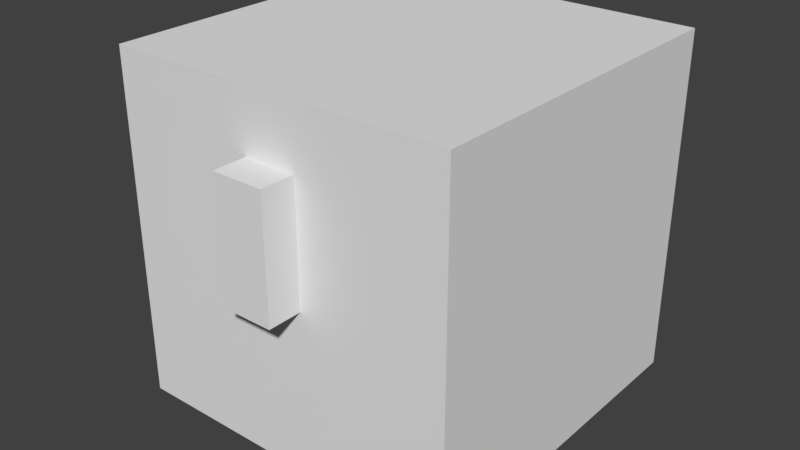 # Source: chest-wooden-rigged.blend  (saved by Blender 2.78.0; exported with 4.5.12 LTS)
import bpy
from mathutils import Matrix  # noqa: F401  (used for matrix-valued properties, if any)

bpy.ops.wm.read_factory_settings(use_empty=True)
scene = bpy.context.scene
scene.name = 'Scene'

# ---- collections
col_collection_1 = bpy.data.collections.new('Collection 1'); scene.collection.children.link(col_collection_1)

# ---- world
world_world = bpy.data.worlds.new('World'); scene.world = world_world
world_world.color = (0.05088, 0.05088, 0.05088)
world_world.use_sun_shadow = False
world_world.sun_shadow_jitter_overblur = 0.0
world_world.cycles.sampling_method = 'MANUAL'

# ---- meshes
me_cube_003 = bpy.data.meshes.new('Cube.003')
me_cube_003.from_pydata([(-1.0, -1.0, -1.0), (-1.0, -1.0, 1.0), (-1.0, 1.0, -1.0), (-1.0, 1.0, 1.0), (1.0, -1.0, -1.0), (1.0, -1.0, 1.0), (1.0, 1.0, -1.0), (1.0, 1.0, 1.0)], [], [(0, 1, 3, 2), (2, 3, 7, 6), (6, 7, 5, 4), (4, 5, 1, 0), (2, 6, 4, 0), (7, 3, 1, 5)])
_uv = me_cube_003.uv_layers.new(name='UVMap')
_uv.uv.foreach_set('vector', [0.01562, 1.0, 0.01562, 0.9219, 0.05469, 0.9219, 0.05469, 1.0, 0.01562, 1.0, 0.01562, 0.9219, 0.07812, 0.9219, 0.07812, 1.0, 0.05469, 0.9219, 0.05469, 1.0, 0.01562, 1.0, 0.01562, 0.9219, 0.07812, 0.9219, 0.07812, 1.0, 0.01562, 1.0, 0.01562, 0.9219, 0.01562, 0.9531, 0.07812, 0.9531, 0.07812, 1.0, 0.01562, 1.0, 0.07812, 1.0, 0.01562, 1.0, 0.01562, 0.9531, 0.07812, 0.9531])
me_cube_003.use_remesh_preserve_volume = False
me_cube_003.use_remesh_preserve_attributes = False
me_cube_003.use_mirror_vertex_groups = False
me_cube_003.update()
me_cube_002 = bpy.data.meshes.new('Cube.002')
me_cube_002.from_pydata([(-1.0, -1.0, -1.0), (-1.0, -1.0, 0.5), (-1.0, 1.0, -1.0), (-1.0, 1.0, 0.5), (1.0, -1.0, -1.0), (1.0, -1.0, 0.5), (1.0, 1.0, -1.0), (1.0, 1.0, 0.5)], [], [(0, 1, 3, 2), (2, 3, 7, 6), (6, 7, 5, 4), (4, 5, 1, 0), (2, 6, 4, 0), (7, 3, 1, 5)])
_uv = me_cube_002.uv_layers.new(name='UVMap')
_uv.uv.foreach_set('vector', [0.0, 0.7812, 0.0, 0.7031, 0.2188, 0.7031, 0.2188, 0.7812, 0.6562, 0.7812, 0.6562, 0.7031, 0.875, 0.7031, 0.875, 0.7812, 0.6562, 0.7031, 0.6562, 0.7812, 0.4375, 0.7812, 0.4375, 0.7031, 0.4375, 0.7031, 0.4375, 0.7812, 0.2188, 0.7812, 0.2188, 0.7031, 0.4375, 0.7812, 0.6562, 0.7812, 0.6562, 1.0, 0.4375, 1.0, 0.4297, 0.9922, 0.2266, 0.9922, 0.2266, 0.7891, 0.4297, 0.7891])
me_cube_002.use_remesh_preserve_volume = False
me_cube_002.use_remesh_preserve_attributes = False
me_cube_002.use_mirror_vertex_groups = False
me_cube_002.update()
me_cube_001 = bpy.data.meshes.new('Cube.001')
me_cube_001.from_pydata([(-1.0, -1.0, -1.0), (-1.0, -1.0, 0.4), (-1.0, 1.0, -1.0), (-1.0, 1.0, 0.4), (1.0, -1.0, -1.0), (1.0, -1.0, 0.4), (1.0, 1.0, -1.0), (1.0, 1.0, 0.4)], [], [(0, 1, 3, 2), (2, 3, 7, 6), (6, 7, 5, 4), (4, 5, 1, 0), (2, 6, 4, 0), (7, 3, 1, 5)])
_uv = me_cube_001.uv_layers.new(name='UVMap')
_uv.uv.foreach_set('vector', [0.0, 0.4844, 0.0, 0.3281, 0.2188, 0.3281, 0.2188, 0.4844, 0.6562, 0.4844, 0.6562, 0.3281, 0.875, 0.3281, 0.875, 0.4844, 0.6562, 0.3281, 0.6562, 0.4844, 0.4375, 0.4844, 0.4375, 0.3281, 0.4375, 0.3281, 0.4375, 0.4844, 0.2188, 0.4844, 0.2188, 0.3281, 0.4375, 0.4844, 0.6562, 0.4844, 0.6562, 0.7031, 0.4375, 0.7031, 0.4375, 0.7031, 0.2188, 0.7031, 0.2188, 0.4844, 0.4375, 0.4844])
me_cube_001.use_remesh_preserve_volume = False
me_cube_001.use_remesh_preserve_attributes = False
me_cube_001.use_mirror_vertex_groups = False
me_cube_001.update()
arm_armature_001 = bpy.data.armatures.new('Armature.001')  # bones are not reproduced

# ---- objects
ob_armature = bpy.data.objects.new('Armature', arm_armature_001)
ob_cube_002 = bpy.data.objects.new('Cube.002', me_cube_003)
ob_cube_001 = bpy.data.objects.new('Cube.001', me_cube_002)
ob_cube = bpy.data.objects.new('Cube', me_cube_001)

# ---- transforms, parenting, visibility, modifiers, constraints
ob_armature.location = (-0.5, 0.5, 0.7)
ob_armature.rotation_mode = 'QUATERNION'
ob_armature.rotation_quaternion = (0.7071, 0.0, 0.7071, 0.0)
ob_armature.show_in_front = True
ob_armature.lineart.crease_threshold = 0.0
ob_cube_002.parent = ob_armature
ob_cube_002.matrix_parent_inverse = Matrix(((7.55e-08, 0.0, -1.0, 0.7), (0.0, 1.0, -0.0, -0.5), (1.0, 0.0, 7.55e-08, 0.5), (0.0, 0.0, 0.0, 1.0)))
ob_cube_002.location = (0.0, -0.55, 0.65)
ob_cube_002.scale = (0.075, 0.05, 0.175)
ob_cube_002.lineart.crease_threshold = 0.0
ob_cube_001.parent = ob_armature
ob_cube_001.matrix_parent_inverse = Matrix(((7.55e-08, 0.0, -1.0, 0.7), (0.0, 1.0, -0.0, -0.5), (1.0, 0.0, 7.55e-08, 0.5), (0.0, 0.0, 0.0, 1.0)))
ob_cube_001.location = (0.0, 0.0, 0.9)
ob_cube_001.scale = (0.5, 0.5, 0.2)
ob_cube_001.lineart.crease_threshold = 0.0
ob_cube.location = (0.0, 0.0, 0.5)
ob_cube.scale = (0.5, 0.5, 0.5)
ob_cube.lineart.crease_threshold = 0.0

# ---- collection membership
col_collection_1.objects.link(ob_armature)
col_collection_1.objects.link(ob_cube_002)
col_collection_1.objects.link(ob_cube_001)
col_collection_1.objects.link(ob_cube)

# ---- scene / render settings (as saved in the file)
scene.frame_start = 1; scene.frame_end = 30; scene.frame_set(1)
scene.render.engine = 'BLENDER_EEVEE_NEXT'
scene.render.resolution_percentage = 50
scene.render.dither_intensity = 0.0
scene.cycles.use_denoising = False
scene.cycles.samples = 128
scene.cycles.sampling_pattern = 'TABULATED_SOBOL'
scene.cycles.light_sampling_threshold = 0.0
scene.cycles.use_adaptive_sampling = False
scene.cycles.use_light_tree = False
scene.cycles.blur_glossy = 0.0
scene.cycles.sample_clamp_indirect = 0.0
scene.view_settings.view_transform = 'Standard'
bpy.context.view_layer.update()

# ---- added for rendering (the .blend has no active camera and no usable light): camera, sun
cam_auto = bpy.data.cameras.new('AutoCamera')
cam_auto.lens = 50.0
cam_auto.sensor_width = 36.0
cam_auto.clip_end = 1000.0
ob_auto_camera = bpy.data.objects.new('AutoCamera', cam_auto)
scene.collection.objects.link(ob_auto_camera)
ob_auto_camera.location = (1.65768, -2.03921, 1.82614)
ob_auto_camera.rotation_euler = (1.09748, -7.21219e-08, 0.694738)
scene.camera = ob_auto_camera
light_auto_sun = bpy.data.lights.new('AutoSun', 'SUN')
light_auto_sun.energy = 3.0
light_auto_sun.angle = 0.0523599
ob_auto_sun = bpy.data.objects.new('AutoSun', light_auto_sun)
scene.collection.objects.link(ob_auto_sun)
ob_auto_sun.rotation_euler = (0.872665, 0.174533, 0.523599)
bpy.context.view_layer.update()
